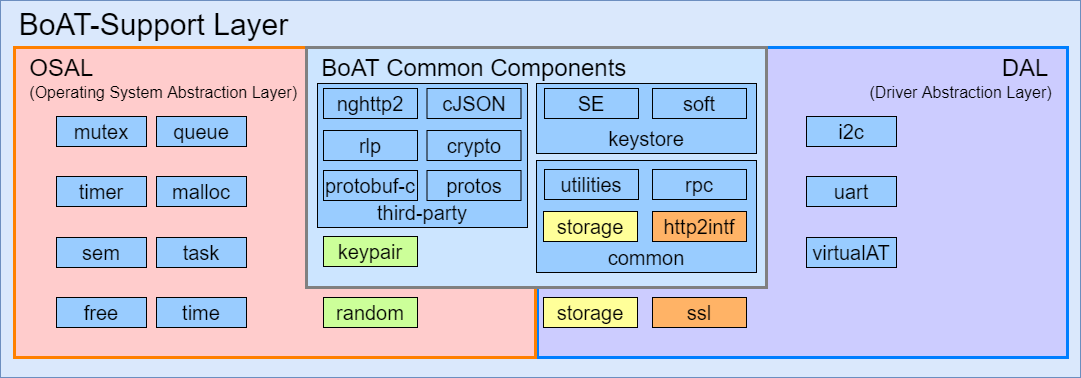

The diagram above was exported from draw.io. Its source (the exported page's mxGraphModel, read from the mxfile embedded in the PNG):
<mxGraphModel dx="3307" dy="1694" grid="1" gridSize="10" guides="1" tooltips="1" connect="1" arrows="1" fold="1" page="1" pageScale="1" pageWidth="827" pageHeight="1169" math="0" shadow="0">
  <root>
    <mxCell id="0" />
    <mxCell id="1" parent="0" />
    <mxCell id="2" value="&amp;nbsp; BoAT-Support Layer" style="rounded=0;whiteSpace=wrap;html=1;rotation=0;fillColor=#dae8fc;strokeColor=#6c8ebf;verticalAlign=top;fontSize=30;align=left;" vertex="1" parent="1">
      <mxGeometry x="4920" y="2293" width="1080" height="377" as="geometry" />
    </mxCell>
    <mxCell id="3" value="mutex" style="rounded=0;whiteSpace=wrap;html=1;fillColor=#99CCFF;align=center;fontSize=20;" vertex="1" parent="1">
      <mxGeometry x="4976" y="2409" width="90" height="30" as="geometry" />
    </mxCell>
    <mxCell id="4" value="queue" style="rounded=0;whiteSpace=wrap;html=1;fillColor=#99CCFF;align=center;fontSize=20;" vertex="1" parent="1">
      <mxGeometry x="5076" y="2409" width="90" height="30" as="geometry" />
    </mxCell>
    <mxCell id="5" value="sem" style="rounded=0;whiteSpace=wrap;html=1;fillColor=#99CCFF;align=center;fontSize=20;" vertex="1" parent="1">
      <mxGeometry x="4976" y="2513" width="90" height="30" as="geometry" />
    </mxCell>
    <mxCell id="6" value="task" style="rounded=0;whiteSpace=wrap;html=1;fillColor=#99CCFF;align=center;fontSize=20;" vertex="1" parent="1">
      <mxGeometry x="5076" y="2513" width="90" height="30" as="geometry" />
    </mxCell>
    <mxCell id="7" value="timer" style="rounded=0;whiteSpace=wrap;html=1;fillColor=#99CCFF;align=center;fontSize=20;" vertex="1" parent="1">
      <mxGeometry x="4976" y="2459" width="90" height="30" as="geometry" />
    </mxCell>
    <mxCell id="8" value="malloc" style="rounded=0;whiteSpace=wrap;html=1;fillColor=#99CCFF;align=center;fontSize=20;" vertex="1" parent="1">
      <mxGeometry x="5076" y="2459" width="90" height="30" as="geometry" />
    </mxCell>
    <mxCell id="9" value="free" style="rounded=0;whiteSpace=wrap;html=1;fillColor=#99CCFF;align=center;fontSize=20;" vertex="1" parent="1">
      <mxGeometry x="4976" y="2563" width="90" height="30" as="geometry" />
    </mxCell>
    <mxCell id="10" value="random" style="rounded=0;whiteSpace=wrap;html=1;fillColor=#CCFF99;align=center;fontSize=20;" vertex="1" parent="1">
      <mxGeometry x="5076" y="2563" width="90" height="30" as="geometry" />
    </mxCell>
    <mxCell id="11" value="time" style="rounded=0;whiteSpace=wrap;html=1;fillColor=#99CCFF;align=center;fontSize=20;" vertex="1" parent="1">
      <mxGeometry x="5076" y="2609.12" width="90" height="30" as="geometry" />
    </mxCell>
    <mxCell id="12" value="" style="group;fontSize=16;" vertex="1" connectable="0" parent="1">
      <mxGeometry x="5226" y="2340" width="460" height="220" as="geometry" />
    </mxCell>
    <mxCell id="13" value="BoAT Common Components" style="rounded=0;whiteSpace=wrap;html=1;rotation=0;fillColor=#CCE5FF;strokeColor=#6c8ebf;verticalAlign=bottom;fontSize=16;" vertex="1" parent="12">
      <mxGeometry width="460" height="220" as="geometry" />
    </mxCell>
    <mxCell id="14" value="keypair" style="rounded=0;whiteSpace=wrap;html=1;fillColor=#CCFF99;align=center;fontSize=16;" vertex="1" parent="12">
      <mxGeometry x="11" y="189" width="94" height="30" as="geometry" />
    </mxCell>
    <mxCell id="15" value="" style="group;fontSize=16;" vertex="1" connectable="0" parent="12">
      <mxGeometry x="11" y="36" width="210" height="141" as="geometry" />
    </mxCell>
    <mxCell id="16" value="third-party" style="rounded=0;whiteSpace=wrap;html=1;fillColor=#99CCFF;align=center;verticalAlign=bottom;fontSize=16;" vertex="1" parent="15">
      <mxGeometry width="210" height="141" as="geometry" />
    </mxCell>
    <mxCell id="17" value="cJSON" style="rounded=0;whiteSpace=wrap;html=1;fillColor=#99CCFF;align=center;fontSize=16;" vertex="1" parent="15">
      <mxGeometry x="109.5" y="5" width="94" height="30" as="geometry" />
    </mxCell>
    <mxCell id="18" value="nghttp2" style="rounded=0;whiteSpace=wrap;html=1;fillColor=#99CCFF;align=center;fontSize=16;" vertex="1" parent="15">
      <mxGeometry x="6" y="5" width="94" height="30" as="geometry" />
    </mxCell>
    <mxCell id="19" value="rlp" style="rounded=0;whiteSpace=wrap;html=1;fillColor=#99CCFF;align=center;fontSize=16;" vertex="1" parent="15">
      <mxGeometry x="6" y="47" width="94" height="30" as="geometry" />
    </mxCell>
    <mxCell id="20" value="crypto" style="rounded=0;whiteSpace=wrap;html=1;fillColor=#99CCFF;align=center;fontSize=16;" vertex="1" parent="15">
      <mxGeometry x="109.5" y="47" width="94" height="30" as="geometry" />
    </mxCell>
    <mxCell id="21" value="protobuf-c" style="rounded=0;whiteSpace=wrap;html=1;fillColor=#99CCFF;align=center;fontSize=16;" vertex="1" parent="15">
      <mxGeometry x="6" y="87" width="94" height="30" as="geometry" />
    </mxCell>
    <mxCell id="22" value="protos" style="rounded=0;whiteSpace=wrap;html=1;fillColor=#99CCFF;align=center;fontSize=16;" vertex="1" parent="15">
      <mxGeometry x="109.5" y="87" width="94" height="30" as="geometry" />
    </mxCell>
    <mxCell id="23" value="" style="group;fontSize=16;" vertex="1" connectable="0" parent="12">
      <mxGeometry x="230" y="119" width="212" height="98" as="geometry" />
    </mxCell>
    <mxCell id="24" value="common" style="rounded=0;whiteSpace=wrap;html=1;fillColor=#99CCFF;align=center;verticalAlign=bottom;fontSize=16;" vertex="1" parent="23">
      <mxGeometry width="212" height="98" as="geometry" />
    </mxCell>
    <mxCell id="25" value="http2intf" style="rounded=0;whiteSpace=wrap;html=1;fillColor=#FFB366;align=center;fontSize=16;" vertex="1" parent="23">
      <mxGeometry x="7" y="10" width="94" height="30" as="geometry" />
    </mxCell>
    <mxCell id="26" value="rpc" style="rounded=0;whiteSpace=wrap;html=1;fillColor=#99CCFF;align=center;fontSize=16;" vertex="1" parent="23">
      <mxGeometry x="109" y="10" width="94" height="30" as="geometry" />
    </mxCell>
    <mxCell id="27" value="storage" style="rounded=0;whiteSpace=wrap;html=1;fillColor=#FFFF99;align=center;fontSize=16;" vertex="1" parent="23">
      <mxGeometry x="7" y="50" width="94" height="30" as="geometry" />
    </mxCell>
    <mxCell id="28" value="utilities" style="rounded=0;whiteSpace=wrap;html=1;fillColor=#99CCFF;align=center;fontSize=16;" vertex="1" parent="23">
      <mxGeometry x="109" y="50" width="94" height="30" as="geometry" />
    </mxCell>
    <mxCell id="29" value="" style="group;fontSize=16;" vertex="1" connectable="0" parent="12">
      <mxGeometry x="230" y="36" width="220" height="60" as="geometry" />
    </mxCell>
    <mxCell id="30" value="keystore" style="rounded=0;whiteSpace=wrap;html=1;fillColor=#99CCFF;align=center;verticalAlign=bottom;fontSize=16;" vertex="1" parent="29">
      <mxGeometry width="220" height="60" as="geometry" />
    </mxCell>
    <mxCell id="31" value="SE" style="rounded=0;whiteSpace=wrap;html=1;fillColor=#99CCFF;align=center;fontSize=16;" vertex="1" parent="29">
      <mxGeometry x="15" y="10" width="94" height="30" as="geometry" />
    </mxCell>
    <mxCell id="32" value="soft" style="rounded=0;whiteSpace=wrap;html=1;fillColor=#99CCFF;align=center;fontSize=16;" vertex="1" parent="29">
      <mxGeometry x="116" y="10" width="94" height="30" as="geometry" />
    </mxCell>
    <mxCell id="33" value="&lt;font style=&quot;font-size: 24px;&quot;&gt;DAL&lt;/font&gt;&lt;font style=&quot;&quot;&gt;&lt;span style=&quot;font-size: 20px;&quot;&gt;&amp;nbsp; &amp;nbsp;&lt;/span&gt;&lt;br&gt;&lt;font style=&quot;font-size: 16px;&quot;&gt;(Driver Abstraction Layer)&amp;nbsp; &amp;nbsp;&lt;/font&gt;&lt;/font&gt;" style="rounded=0;whiteSpace=wrap;html=1;rotation=0;fillColor=#CCCCFF;strokeColor=#007FFF;verticalAlign=top;fontSize=16;strokeWidth=3;align=right;" vertex="1" parent="1">
      <mxGeometry x="5457" y="2340" width="530" height="310" as="geometry" />
    </mxCell>
    <mxCell id="34" value="uart" style="rounded=0;whiteSpace=wrap;html=1;fillColor=#99CCFF;align=center;fontSize=20;" vertex="1" parent="1">
      <mxGeometry x="5726" y="2469" width="90" height="30" as="geometry" />
    </mxCell>
    <mxCell id="35" value="i2c" style="rounded=0;whiteSpace=wrap;html=1;fillColor=#99CCFF;align=center;fontSize=20;" vertex="1" parent="1">
      <mxGeometry x="5726" y="2409" width="90" height="30" as="geometry" />
    </mxCell>
    <mxCell id="36" value="virtualAT" style="rounded=0;whiteSpace=wrap;html=1;fillColor=#99CCFF;align=center;fontSize=20;" vertex="1" parent="1">
      <mxGeometry x="5726" y="2530" width="90" height="30" as="geometry" />
    </mxCell>
    <mxCell id="37" value="&lt;font style=&quot;&quot;&gt;&lt;font style=&quot;font-size: 24px;&quot;&gt;&amp;nbsp; OSAL&amp;nbsp;&lt;/font&gt;&lt;br&gt;&lt;font style=&quot;font-size: 16px;&quot;&gt;&amp;nbsp; &amp;nbsp;(Operating System Abstraction Layer)&lt;/font&gt;&lt;/font&gt;" style="rounded=0;whiteSpace=wrap;html=1;rotation=0;fillColor=#FFCCCC;strokeColor=#FF8000;verticalAlign=top;fontSize=16;strokeWidth=3;align=left;" vertex="1" parent="1">
      <mxGeometry x="4934" y="2340" width="521" height="310" as="geometry" />
    </mxCell>
    <mxCell id="38" value="mutex" style="rounded=0;whiteSpace=wrap;html=1;fillColor=#99CCFF;align=center;fontSize=20;" vertex="1" parent="1">
      <mxGeometry x="4976" y="2409" width="90" height="30" as="geometry" />
    </mxCell>
    <mxCell id="39" value="queue" style="rounded=0;whiteSpace=wrap;html=1;fillColor=#99CCFF;align=center;fontSize=20;" vertex="1" parent="1">
      <mxGeometry x="5076" y="2409" width="90" height="30" as="geometry" />
    </mxCell>
    <mxCell id="40" value="sem" style="rounded=0;whiteSpace=wrap;html=1;fillColor=#99CCFF;align=center;fontSize=20;" vertex="1" parent="1">
      <mxGeometry x="4976" y="2530" width="90" height="30" as="geometry" />
    </mxCell>
    <mxCell id="41" value="task" style="rounded=0;whiteSpace=wrap;html=1;fillColor=#99CCFF;align=center;fontSize=20;" vertex="1" parent="1">
      <mxGeometry x="5076" y="2530" width="90" height="30" as="geometry" />
    </mxCell>
    <mxCell id="42" value="timer" style="rounded=0;whiteSpace=wrap;html=1;fillColor=#99CCFF;align=center;fontSize=20;" vertex="1" parent="1">
      <mxGeometry x="4976" y="2469" width="90" height="30" as="geometry" />
    </mxCell>
    <mxCell id="43" value="malloc" style="rounded=0;whiteSpace=wrap;html=1;fillColor=#99CCFF;align=center;fontSize=20;" vertex="1" parent="1">
      <mxGeometry x="5076" y="2469" width="90" height="30" as="geometry" />
    </mxCell>
    <mxCell id="44" value="free" style="rounded=0;whiteSpace=wrap;html=1;fillColor=#99CCFF;align=center;fontSize=20;" vertex="1" parent="1">
      <mxGeometry x="4976" y="2590" width="90" height="30" as="geometry" />
    </mxCell>
    <mxCell id="45" value="time" style="rounded=0;whiteSpace=wrap;html=1;fillColor=#99CCFF;align=center;fontSize=20;" vertex="1" parent="1">
      <mxGeometry x="5076" y="2590" width="90" height="30" as="geometry" />
    </mxCell>
    <mxCell id="46" value="&lt;font style=&quot;font-size: 24px;&quot;&gt;&amp;nbsp; BoAT Common Components&lt;/font&gt;" style="rounded=0;whiteSpace=wrap;html=1;rotation=0;fillColor=#CCE5FF;strokeColor=#808080;verticalAlign=top;fontSize=22;strokeWidth=3;align=left;" vertex="1" parent="1">
      <mxGeometry x="5226" y="2340" width="460" height="240" as="geometry" />
    </mxCell>
    <mxCell id="47" value="keypair" style="rounded=0;whiteSpace=wrap;html=1;fillColor=#CCFF99;align=center;fontSize=20;" vertex="1" parent="1">
      <mxGeometry x="5243" y="2529" width="94" height="30" as="geometry" />
    </mxCell>
    <mxCell id="48" value="ssl" style="rounded=0;whiteSpace=wrap;html=1;fillColor=#FFB366;align=center;fontSize=20;" vertex="1" parent="1">
      <mxGeometry x="5572" y="2590" width="94" height="30" as="geometry" />
    </mxCell>
    <mxCell id="49" value="storage" style="rounded=0;whiteSpace=wrap;html=1;fillColor=#FFFF99;align=center;fontSize=20;" vertex="1" parent="1">
      <mxGeometry x="5463" y="2590" width="94" height="30" as="geometry" />
    </mxCell>
    <mxCell id="50" value="third-party" style="rounded=0;whiteSpace=wrap;html=1;fillColor=#99CCFF;align=center;verticalAlign=bottom;fontSize=20;" vertex="1" parent="1">
      <mxGeometry x="5237" y="2376" width="210" height="144" as="geometry" />
    </mxCell>
    <mxCell id="51" value="cJSON" style="rounded=0;whiteSpace=wrap;html=1;fillColor=#99CCFF;align=center;fontSize=20;" vertex="1" parent="1">
      <mxGeometry x="5346.5" y="2381" width="94" height="30" as="geometry" />
    </mxCell>
    <mxCell id="52" value="nghttp2" style="rounded=0;whiteSpace=wrap;html=1;fillColor=#99CCFF;align=center;fontSize=20;" vertex="1" parent="1">
      <mxGeometry x="5243" y="2381" width="94" height="30" as="geometry" />
    </mxCell>
    <mxCell id="53" value="rlp" style="rounded=0;whiteSpace=wrap;html=1;fillColor=#99CCFF;align=center;fontSize=20;" vertex="1" parent="1">
      <mxGeometry x="5243" y="2423" width="94" height="30" as="geometry" />
    </mxCell>
    <mxCell id="54" value="crypto" style="rounded=0;whiteSpace=wrap;html=1;fillColor=#99CCFF;align=center;fontSize=20;" vertex="1" parent="1">
      <mxGeometry x="5346.5" y="2423" width="94" height="30" as="geometry" />
    </mxCell>
    <mxCell id="55" value="protobuf-c" style="rounded=0;whiteSpace=wrap;html=1;fillColor=#99CCFF;align=center;fontSize=20;" vertex="1" parent="1">
      <mxGeometry x="5243" y="2463" width="94" height="30" as="geometry" />
    </mxCell>
    <mxCell id="56" value="protos" style="rounded=0;whiteSpace=wrap;html=1;fillColor=#99CCFF;align=center;fontSize=20;" vertex="1" parent="1">
      <mxGeometry x="5346.5" y="2463" width="94" height="30" as="geometry" />
    </mxCell>
    <mxCell id="57" value="&lt;font style=&quot;font-size: 20px;&quot;&gt;keystore&lt;/font&gt;" style="rounded=0;whiteSpace=wrap;html=1;fillColor=#99CCFF;align=center;verticalAlign=bottom;fontSize=20;" vertex="1" parent="1">
      <mxGeometry x="5456" y="2376" width="220" height="70" as="geometry" />
    </mxCell>
    <mxCell id="58" value="SE" style="rounded=0;whiteSpace=wrap;html=1;fillColor=#99CCFF;align=center;fontSize=20;" vertex="1" parent="1">
      <mxGeometry x="5464" y="2381" width="94" height="30" as="geometry" />
    </mxCell>
    <mxCell id="59" value="soft" style="rounded=0;whiteSpace=wrap;html=1;fillColor=#99CCFF;align=center;fontSize=20;" vertex="1" parent="1">
      <mxGeometry x="5572" y="2381" width="94" height="30" as="geometry" />
    </mxCell>
    <mxCell id="60" value="&lt;font style=&quot;font-size: 20px;&quot;&gt;common&lt;/font&gt;" style="rounded=0;whiteSpace=wrap;html=1;fillColor=#99CCFF;align=center;verticalAlign=bottom;fontSize=20;" vertex="1" parent="1">
      <mxGeometry x="5456" y="2453" width="220" height="112" as="geometry" />
    </mxCell>
    <mxCell id="61" value="utilities" style="rounded=0;whiteSpace=wrap;html=1;fillColor=#99CCFF;align=center;fontSize=20;" vertex="1" parent="1">
      <mxGeometry x="5464" y="2462" width="94" height="30" as="geometry" />
    </mxCell>
    <mxCell id="62" value="storage" style="rounded=0;whiteSpace=wrap;html=1;fillColor=#FFFF99;align=center;fontSize=20;" vertex="1" parent="1">
      <mxGeometry x="5463" y="2504" width="94" height="30" as="geometry" />
    </mxCell>
    <mxCell id="63" value="http2intf" style="rounded=0;whiteSpace=wrap;html=1;fillColor=#FFB366;align=center;fontSize=20;" vertex="1" parent="1">
      <mxGeometry x="5572" y="2504" width="94" height="30" as="geometry" />
    </mxCell>
    <mxCell id="64" value="rpc" style="rounded=0;whiteSpace=wrap;html=1;fillColor=#99CCFF;align=center;fontSize=20;" vertex="1" parent="1">
      <mxGeometry x="5572" y="2462" width="94" height="30" as="geometry" />
    </mxCell>
    <mxCell id="65" value="random" style="rounded=0;whiteSpace=wrap;html=1;fillColor=#CCFF99;align=center;fontSize=20;" vertex="1" parent="1">
      <mxGeometry x="5243" y="2590" width="94" height="30" as="geometry" />
    </mxCell>
  </root>
</mxGraphModel>